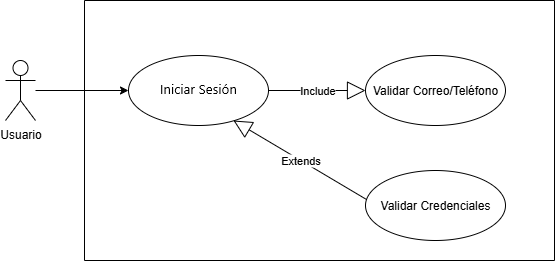

The diagram above was exported from draw.io. Its source (the exported page's mxGraphModel, read from the mxfile embedded in the PNG):
<mxGraphModel dx="872" dy="465" grid="1" gridSize="10" guides="1" tooltips="1" connect="1" arrows="1" fold="1" page="1" pageScale="1" pageWidth="827" pageHeight="1169" math="0" shadow="0">
  <root>
    <mxCell id="0" />
    <mxCell id="1" parent="0" />
    <mxCell id="rzZWxnBggc0MvzOAkajF-1" value="Usuario" style="shape=umlActor;verticalLabelPosition=bottom;verticalAlign=top;html=1;outlineConnect=0;" parent="1" vertex="1">
      <mxGeometry x="100" y="290" width="30" height="60" as="geometry" />
    </mxCell>
    <mxCell id="rzZWxnBggc0MvzOAkajF-2" value="" style="swimlane;startSize=0;" parent="1" vertex="1">
      <mxGeometry x="179" y="230" width="470" height="260" as="geometry" />
    </mxCell>
    <mxCell id="rzZWxnBggc0MvzOAkajF-3" value="Recuperar Contraseña" style="ellipse;whiteSpace=wrap;html=1;" parent="rzZWxnBggc0MvzOAkajF-2" vertex="1">
      <mxGeometry x="44" y="55" width="140" height="70" as="geometry" />
    </mxCell>
    <mxCell id="rzZWxnBggc0MvzOAkajF-6" value="Validar Correo/Teléfono" style="ellipse;whiteSpace=wrap;html=1;" parent="rzZWxnBggc0MvzOAkajF-2" vertex="1">
      <mxGeometry x="281" y="55" width="140" height="70" as="geometry" />
    </mxCell>
    <mxCell id="rzZWxnBggc0MvzOAkajF-8" value="Include" style="endArrow=block;endSize=16;endFill=0;html=1;rounded=0;exitX=1;exitY=0.5;exitDx=0;exitDy=0;entryX=0;entryY=0.5;entryDx=0;entryDy=0;" parent="rzZWxnBggc0MvzOAkajF-2" source="rzZWxnBggc0MvzOAkajF-3" target="rzZWxnBggc0MvzOAkajF-6" edge="1">
      <mxGeometry width="160" relative="1" as="geometry">
        <mxPoint x="140" y="130" as="sourcePoint" />
        <mxPoint x="300" y="130" as="targetPoint" />
      </mxGeometry>
    </mxCell>
    <mxCell id="ZfPu6ou-T8O5-iqCyFTO-2" value="Validar Credenciales" style="ellipse;whiteSpace=wrap;html=1;" vertex="1" parent="rzZWxnBggc0MvzOAkajF-2">
      <mxGeometry x="281" y="170" width="140" height="70" as="geometry" />
    </mxCell>
    <mxCell id="ZfPu6ou-T8O5-iqCyFTO-1" value="Extends" style="endArrow=block;endSize=16;endFill=0;html=1;rounded=0;exitX=0.007;exitY=0.414;exitDx=0;exitDy=0;exitPerimeter=0;entryX=0.75;entryY=0.929;entryDx=0;entryDy=0;entryPerimeter=0;" edge="1" parent="rzZWxnBggc0MvzOAkajF-2" source="ZfPu6ou-T8O5-iqCyFTO-2" target="rzZWxnBggc0MvzOAkajF-3">
      <mxGeometry width="160" relative="1" as="geometry">
        <mxPoint x="151" y="220" as="sourcePoint" />
        <mxPoint x="311" y="220" as="targetPoint" />
      </mxGeometry>
    </mxCell>
    <mxCell id="rzZWxnBggc0MvzOAkajF-5" value="" style="endArrow=classic;html=1;rounded=0;entryX=0;entryY=0.5;entryDx=0;entryDy=0;" parent="1" source="rzZWxnBggc0MvzOAkajF-1" target="rzZWxnBggc0MvzOAkajF-3" edge="1">
      <mxGeometry width="50" height="50" relative="1" as="geometry">
        <mxPoint x="390" y="410" as="sourcePoint" />
        <mxPoint x="440" y="360" as="targetPoint" />
      </mxGeometry>
    </mxCell>
  </root>
</mxGraphModel>